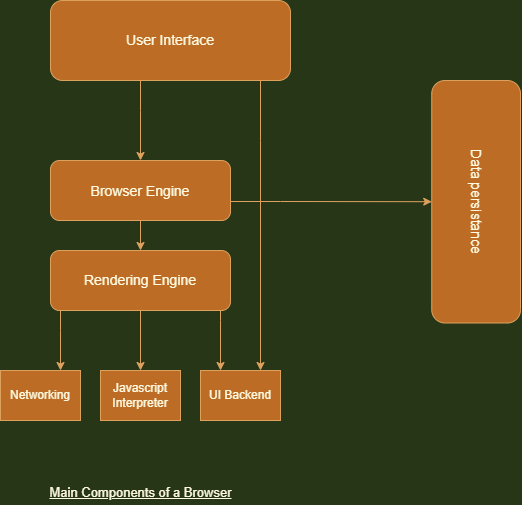

The diagram above was exported from draw.io. Its source (the exported page's mxGraphModel, read from the mxfile embedded in the PNG):
<mxGraphModel dx="815" dy="390" grid="1" gridSize="12" guides="1" tooltips="1" connect="1" arrows="1" fold="1" page="1" pageScale="1" pageWidth="827" pageHeight="1169" background="#283618" math="0" shadow="0">
  <root>
    <mxCell id="0" />
    <mxCell id="1" parent="0" />
    <mxCell id="_sAI2gvBaess0rDczNU6-11" value="" style="edgeStyle=orthogonalEdgeStyle;rounded=0;orthogonalLoop=1;jettySize=auto;html=1;fontSize=14;fontColor=#FEFAE0;labelBackgroundColor=#283618;strokeColor=#DDA15E;" edge="1" parent="1" source="pt3vrb9-UAen89DhJpYN-1" target="_sAI2gvBaess0rDczNU6-3">
      <mxGeometry relative="1" as="geometry" />
    </mxCell>
    <mxCell id="_sAI2gvBaess0rDczNU6-17" style="edgeStyle=orthogonalEdgeStyle;rounded=0;orthogonalLoop=1;jettySize=auto;html=1;fontSize=14;fontColor=#FEFAE0;labelBackgroundColor=#283618;strokeColor=#DDA15E;" edge="1" parent="1" source="pt3vrb9-UAen89DhJpYN-1" target="_sAI2gvBaess0rDczNU6-7">
      <mxGeometry relative="1" as="geometry">
        <Array as="points">
          <mxPoint x="480" y="321" />
          <mxPoint x="480" y="321" />
        </Array>
      </mxGeometry>
    </mxCell>
    <mxCell id="pt3vrb9-UAen89DhJpYN-1" value="&lt;p style=&quot;&quot;&gt;&lt;span style=&quot;font-weight: normal;&quot;&gt;&lt;font style=&quot;font-size: 14px;&quot;&gt;Browser Engine&lt;/font&gt;&lt;/span&gt;&lt;/p&gt;" style="rounded=1;whiteSpace=wrap;html=1;fillColor=#BC6C25;strokeColor=#DDA15E;fontStyle=1;fontSize=15;fontColor=#FEFAE0;" parent="1" vertex="1">
      <mxGeometry x="250" y="280" width="180" height="60" as="geometry" />
    </mxCell>
    <mxCell id="_sAI2gvBaess0rDczNU6-9" style="edgeStyle=orthogonalEdgeStyle;rounded=0;orthogonalLoop=1;jettySize=auto;html=1;entryX=0.75;entryY=0;entryDx=0;entryDy=0;fontSize=14;fontColor=#FEFAE0;labelBackgroundColor=#283618;strokeColor=#DDA15E;" edge="1" parent="1" source="_sAI2gvBaess0rDczNU6-2" target="_sAI2gvBaess0rDczNU6-6">
      <mxGeometry relative="1" as="geometry">
        <Array as="points">
          <mxPoint x="460" y="260" />
          <mxPoint x="460" y="260" />
        </Array>
      </mxGeometry>
    </mxCell>
    <mxCell id="_sAI2gvBaess0rDczNU6-10" style="edgeStyle=orthogonalEdgeStyle;rounded=0;orthogonalLoop=1;jettySize=auto;html=1;entryX=0.5;entryY=0;entryDx=0;entryDy=0;fontSize=14;fontColor=#FEFAE0;labelBackgroundColor=#283618;strokeColor=#DDA15E;" edge="1" parent="1" source="_sAI2gvBaess0rDczNU6-2" target="pt3vrb9-UAen89DhJpYN-1">
      <mxGeometry relative="1" as="geometry">
        <Array as="points">
          <mxPoint x="340" y="230" />
          <mxPoint x="340" y="230" />
        </Array>
      </mxGeometry>
    </mxCell>
    <mxCell id="_sAI2gvBaess0rDczNU6-2" value="&lt;font style=&quot;font-size: 14px;&quot;&gt;User Interface&lt;/font&gt;" style="whiteSpace=wrap;html=1;rounded=1;fillColor=#BC6C25;strokeColor=#DDA15E;fontColor=#FEFAE0;" vertex="1" parent="1">
      <mxGeometry x="250" y="120" width="240" height="80" as="geometry" />
    </mxCell>
    <mxCell id="_sAI2gvBaess0rDczNU6-12" value="" style="edgeStyle=orthogonalEdgeStyle;rounded=0;orthogonalLoop=1;jettySize=auto;html=1;fontSize=14;fontColor=#FEFAE0;labelBackgroundColor=#283618;strokeColor=#DDA15E;" edge="1" parent="1" source="_sAI2gvBaess0rDczNU6-3" target="_sAI2gvBaess0rDczNU6-5">
      <mxGeometry relative="1" as="geometry" />
    </mxCell>
    <mxCell id="_sAI2gvBaess0rDczNU6-13" style="edgeStyle=orthogonalEdgeStyle;rounded=0;orthogonalLoop=1;jettySize=auto;html=1;entryX=0.25;entryY=0;entryDx=0;entryDy=0;fontSize=14;fontColor=#FEFAE0;labelBackgroundColor=#283618;strokeColor=#DDA15E;" edge="1" parent="1" source="_sAI2gvBaess0rDczNU6-3" target="_sAI2gvBaess0rDczNU6-6">
      <mxGeometry relative="1" as="geometry">
        <Array as="points">
          <mxPoint x="420" y="440" />
          <mxPoint x="420" y="440" />
        </Array>
      </mxGeometry>
    </mxCell>
    <mxCell id="_sAI2gvBaess0rDczNU6-15" style="edgeStyle=orthogonalEdgeStyle;rounded=0;orthogonalLoop=1;jettySize=auto;html=1;entryX=0.75;entryY=0;entryDx=0;entryDy=0;fontSize=14;fontColor=#FEFAE0;labelBackgroundColor=#283618;strokeColor=#DDA15E;" edge="1" parent="1" source="_sAI2gvBaess0rDczNU6-3" target="_sAI2gvBaess0rDczNU6-4">
      <mxGeometry relative="1" as="geometry">
        <Array as="points">
          <mxPoint x="260" y="450" />
          <mxPoint x="260" y="450" />
        </Array>
      </mxGeometry>
    </mxCell>
    <mxCell id="_sAI2gvBaess0rDczNU6-3" value="&lt;p style=&quot;font-size: 14px;&quot;&gt;Rendering Engine&lt;/p&gt;" style="rounded=1;whiteSpace=wrap;html=1;fillColor=#BC6C25;strokeColor=#DDA15E;fontStyle=0;fontSize=15;fontColor=#FEFAE0;" vertex="1" parent="1">
      <mxGeometry x="250" y="370" width="180" height="60" as="geometry" />
    </mxCell>
    <mxCell id="_sAI2gvBaess0rDczNU6-4" value="&lt;p&gt;Networking&lt;/p&gt;" style="rounded=0;whiteSpace=wrap;html=1;fillColor=#BC6C25;strokeColor=#DDA15E;fontStyle=0;shadow=0;glass=0;sketch=0;fontColor=#FEFAE0;" vertex="1" parent="1">
      <mxGeometry x="200" y="490" width="80" height="50" as="geometry" />
    </mxCell>
    <mxCell id="_sAI2gvBaess0rDczNU6-5" value="&lt;p&gt;&lt;span style=&quot;font-weight: normal;&quot;&gt;Javascript Interpreter&lt;/span&gt;&lt;/p&gt;" style="rounded=0;whiteSpace=wrap;html=1;fillColor=#BC6C25;strokeColor=#DDA15E;fontStyle=1;fontColor=#FEFAE0;" vertex="1" parent="1">
      <mxGeometry x="300" y="490" width="80" height="50" as="geometry" />
    </mxCell>
    <mxCell id="_sAI2gvBaess0rDczNU6-6" value="&lt;p&gt;UI Backend&lt;/p&gt;" style="rounded=0;whiteSpace=wrap;html=1;fillColor=#BC6C25;strokeColor=#DDA15E;fontStyle=0;fontColor=#FEFAE0;" vertex="1" parent="1">
      <mxGeometry x="400" y="490" width="80" height="50" as="geometry" />
    </mxCell>
    <mxCell id="_sAI2gvBaess0rDczNU6-7" value="&lt;font style=&quot;font-size: 14px;&quot;&gt;Data persistance&lt;/font&gt;" style="whiteSpace=wrap;html=1;fillColor=#BC6C25;strokeColor=#DDA15E;fontColor=#FEFAE0;rounded=1;rotation=90;" vertex="1" parent="1">
      <mxGeometry x="554.38" y="276.88" width="242.5" height="88.75" as="geometry" />
    </mxCell>
    <mxCell id="_sAI2gvBaess0rDczNU6-18" value="&lt;font style=&quot;font-size: 13px;&quot;&gt;&lt;u style=&quot;line-height: 1; font-size: 13px;&quot;&gt;Main Components of a Browser&lt;/u&gt;&lt;/font&gt;" style="text;html=1;align=center;verticalAlign=middle;resizable=0;points=[];autosize=1;strokeColor=none;fillColor=none;fontColor=#FEFAE0;perimeterSpacing=0;strokeWidth=0;spacingTop=0;spacingRight=0;fontSize=13;dashed=1;" vertex="1" parent="1">
      <mxGeometry x="238" y="600" width="204" height="24" as="geometry" />
    </mxCell>
  </root>
</mxGraphModel>